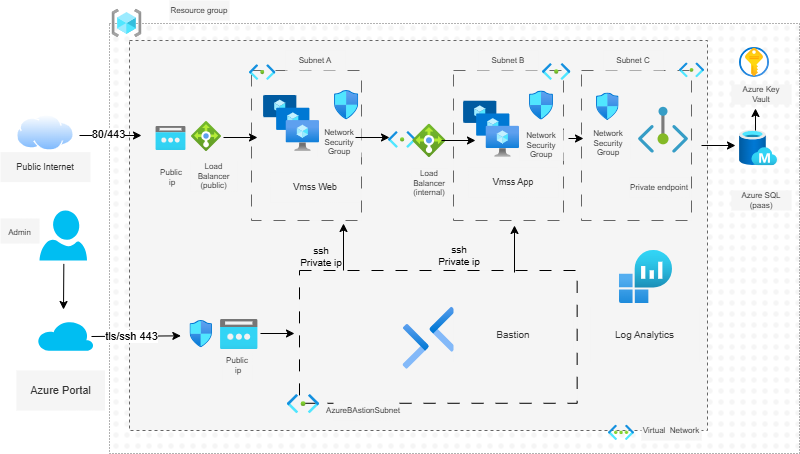

The diagram above was exported from draw.io. Its source (the exported page's mxGraphModel, read from the mxfile embedded in the PNG):
<mxGraphModel dx="778" dy="454" grid="1" gridSize="10" guides="1" tooltips="1" connect="1" arrows="1" fold="1" page="1" pageScale="1" pageWidth="827" pageHeight="1169" math="0" shadow="0">
  <root>
    <mxCell id="0" />
    <mxCell id="1" parent="0" />
    <mxCell id="UqNLJblEknmvhsOM2gfx-1" parent="1" style="rounded=0;whiteSpace=wrap;html=1;fillStyle=dots;dashed=1;dashPattern=1 2;fillColor=#f5f5f5;fontColor=#333333;strokeColor=#666666;" value="" vertex="1">
      <mxGeometry height="430" width="690" x="130" y="33" as="geometry" />
    </mxCell>
    <mxCell id="UqNLJblEknmvhsOM2gfx-2" parent="1" style="text;html=1;whiteSpace=wrap;align=center;verticalAlign=middle;rounded=0;fillColor=#f5f5f5;strokeColor=none;fontColor=#333333;fontSize=8;" value="Resource group" vertex="1">
      <mxGeometry height="20" width="60" x="190" y="10" as="geometry" />
    </mxCell>
    <mxCell id="UqNLJblEknmvhsOM2gfx-3" parent="1" style="rounded=0;whiteSpace=wrap;html=1;dashed=1;fillColor=#f5f5f5;strokeColor=#666666;fontColor=#333333;" value="" vertex="1">
      <mxGeometry height="390" width="578" x="150" y="50" as="geometry" />
    </mxCell>
    <mxCell id="UqNLJblEknmvhsOM2gfx-4" parent="1" style="text;html=1;whiteSpace=wrap;strokeColor=none;fillColor=#f5f5f5;align=center;verticalAlign=middle;rounded=0;fontColor=#333333;fontSize=8;" value="Virtual&amp;nbsp; Network" vertex="1">
      <mxGeometry height="20" width="60" x="662" y="430" as="geometry" />
    </mxCell>
    <mxCell id="UqNLJblEknmvhsOM2gfx-6" parent="1" style="image;aspect=fixed;html=1;points=[];align=center;fontSize=12;image=img/lib/azure2/general/Resource_Groups.svg;" value="" vertex="1">
      <mxGeometry height="28.23" width="30" x="132.5" y="18.77" as="geometry" />
    </mxCell>
    <mxCell id="UqNLJblEknmvhsOM2gfx-7" parent="1" style="image;aspect=fixed;html=1;points=[];align=center;fontSize=12;image=img/lib/azure2/networking/Virtual_Networks.svg;" value="" vertex="1">
      <mxGeometry height="15.52" width="26" x="629" y="434.57" as="geometry" />
    </mxCell>
    <mxCell id="UqNLJblEknmvhsOM2gfx-8" parent="1" style="rounded=0;whiteSpace=wrap;html=1;fillColor=#f5f5f5;fontColor=#333333;strokeColor=#666666;dashed=1;dashPattern=12 12;" value="" vertex="1">
      <mxGeometry height="150" width="110" x="272" y="80" as="geometry" />
    </mxCell>
    <mxCell id="UqNLJblEknmvhsOM2gfx-9" parent="1" style="rounded=0;whiteSpace=wrap;html=1;fillColor=#f5f5f5;fontColor=#333333;strokeColor=#666666;dashed=1;dashPattern=12 12;" value="" vertex="1">
      <mxGeometry height="150" width="110" x="474" y="80" as="geometry" />
    </mxCell>
    <mxCell id="UqNLJblEknmvhsOM2gfx-10" parent="1" style="rounded=0;whiteSpace=wrap;html=1;fillColor=#f5f5f5;fontColor=#333333;strokeColor=#666666;dashed=1;dashPattern=12 12;" value="" vertex="1">
      <mxGeometry height="150" width="110" x="602" y="80" as="geometry" />
    </mxCell>
    <mxCell id="UqNLJblEknmvhsOM2gfx-11" parent="1" style="rounded=0;whiteSpace=wrap;html=1;fillColor=#f5f5f5;fontColor=#333333;strokeColor=default;dashed=1;dashPattern=12 12;" value="" vertex="1">
      <mxGeometry height="132.78" width="277.65" x="320" y="280" as="geometry" />
    </mxCell>
    <mxCell id="UqNLJblEknmvhsOM2gfx-13" parent="1" style="text;html=1;whiteSpace=wrap;strokeColor=none;fillColor=#f5f5f5;align=center;verticalAlign=middle;rounded=0;fontSize=8;fontColor=#333333;" value="Subnet A" vertex="1">
      <mxGeometry height="20" width="60" x="306" y="60" as="geometry" />
    </mxCell>
    <mxCell id="UqNLJblEknmvhsOM2gfx-14" parent="1" style="image;aspect=fixed;html=1;points=[];align=center;fontSize=12;image=img/lib/azure2/networking/Subnet.svg;" value="" vertex="1">
      <mxGeometry height="15.81" width="26.4" x="270" y="74.19" as="geometry" />
    </mxCell>
    <mxCell id="UqNLJblEknmvhsOM2gfx-15" parent="1" style="image;aspect=fixed;html=1;points=[];align=center;fontSize=12;image=img/lib/azure2/networking/Subnet.svg;" value="" vertex="1">
      <mxGeometry height="17.01" width="28.4" x="563" y="72.99" as="geometry" />
    </mxCell>
    <mxCell id="UqNLJblEknmvhsOM2gfx-16" parent="1" style="image;aspect=fixed;html=1;points=[];align=center;fontSize=12;image=img/lib/azure2/networking/Subnet.svg;" value="" vertex="1">
      <mxGeometry height="19.28" width="32.2" x="307.9" y="404" as="geometry" />
    </mxCell>
    <mxCell id="UqNLJblEknmvhsOM2gfx-17" parent="1" style="image;aspect=fixed;html=1;points=[];align=center;fontSize=12;image=img/lib/azure2/networking/Subnet.svg;" value="" vertex="1">
      <mxGeometry height="14.97" width="25" x="700" y="72.39" as="geometry" />
    </mxCell>
    <mxCell id="UqNLJblEknmvhsOM2gfx-18" parent="1" style="image;aspect=fixed;html=1;points=[];align=center;fontSize=12;image=img/lib/azure2/networking/Subnet.svg;" value="" vertex="1">
      <mxGeometry height="16.85" width="28.13" x="409" y="141" as="geometry" />
    </mxCell>
    <mxCell id="UqNLJblEknmvhsOM2gfx-20" parent="1" style="text;html=1;whiteSpace=wrap;strokeColor=none;fillColor=#f5f5f5;align=center;verticalAlign=middle;rounded=0;fontSize=8;fontColor=#333333;" value="AzureBAstionSubnet" vertex="1">
      <mxGeometry height="20" width="60" x="354" y="410" as="geometry" />
    </mxCell>
    <mxCell id="UqNLJblEknmvhsOM2gfx-21" parent="1" style="text;html=1;whiteSpace=wrap;strokeColor=none;fillColor=#f5f5f5;align=center;verticalAlign=middle;rounded=0;fontSize=8;fontColor=#333333;" value="Subnet C" vertex="1">
      <mxGeometry height="20" width="60" x="624" y="60" as="geometry" />
    </mxCell>
    <mxCell id="UqNLJblEknmvhsOM2gfx-22" parent="1" style="text;html=1;whiteSpace=wrap;strokeColor=none;fillColor=#f5f5f5;align=center;verticalAlign=middle;rounded=0;fontSize=8;fontColor=#333333;" value="Subnet B" vertex="1">
      <mxGeometry height="20" width="60" x="499" y="60" as="geometry" />
    </mxCell>
    <mxCell id="UqNLJblEknmvhsOM2gfx-24" parent="1" style="image;aspect=fixed;html=1;points=[];align=center;fontSize=12;image=img/lib/azure2/networking/Load_Balancers.svg;" value="" vertex="1">
      <mxGeometry height="30" width="30" x="212" y="131" as="geometry" />
    </mxCell>
    <mxCell id="UqNLJblEknmvhsOM2gfx-25" parent="1" style="image;aspect=fixed;html=1;points=[];align=center;fontSize=12;image=img/lib/azure2/networking/Load_Balancers.svg;" value="" vertex="1">
      <mxGeometry height="33.37" width="33.37" x="433.25" y="133.63" as="geometry" />
    </mxCell>
    <mxCell id="UqNLJblEknmvhsOM2gfx-26" parent="1" style="text;html=1;whiteSpace=wrap;strokeColor=none;fillColor=#f5f5f5;align=center;verticalAlign=middle;rounded=0;fontSize=8;fontColor=#333333;" value="Load Balance&lt;span style=&quot;background-color: transparent;&quot;&gt;r&lt;/span&gt;&lt;div&gt;&lt;span style=&quot;background-color: transparent;&quot;&gt;(public)&lt;/span&gt;&lt;/div&gt;" vertex="1">
      <mxGeometry height="30.5" width="47" x="211" y="170.5" as="geometry" />
    </mxCell>
    <mxCell id="UqNLJblEknmvhsOM2gfx-27" parent="1" style="text;html=1;whiteSpace=wrap;strokeColor=none;fillColor=#f5f5f5;align=center;verticalAlign=middle;rounded=0;fontSize=8;fontColor=#333333;" value="Load Balance&lt;span style=&quot;background-color: transparent;&quot;&gt;r&lt;/span&gt;&lt;div&gt;&lt;span style=&quot;background-color: transparent;&quot;&gt;(internal)&lt;/span&gt;&lt;/div&gt;" vertex="1">
      <mxGeometry height="30" width="36.25" x="432" y="178" as="geometry" />
    </mxCell>
    <mxCell id="UqNLJblEknmvhsOM2gfx-28" parent="1" style="image;aspect=fixed;html=1;points=[];align=center;fontSize=12;image=img/lib/azure2/networking/Public_IP_Addresses.svg;" value="" vertex="1">
      <mxGeometry height="24" width="30" x="176.5" y="136" as="geometry" />
    </mxCell>
    <mxCell id="UqNLJblEknmvhsOM2gfx-29" parent="1" style="text;html=1;whiteSpace=wrap;strokeColor=none;fillColor=#f5f5f5;align=center;verticalAlign=middle;rounded=0;fontSize=8;fontColor=#333333;" value="&lt;div&gt;&lt;br&gt;&lt;/div&gt;Public&lt;div&gt;&amp;nbsp;ip&lt;div&gt;&lt;br&gt;&lt;/div&gt;&lt;/div&gt;" vertex="1">
      <mxGeometry height="30" width="30" x="176.5" y="171.5" as="geometry" />
    </mxCell>
    <mxCell id="UqNLJblEknmvhsOM2gfx-31" parent="1" style="image;aspect=fixed;html=1;points=[];align=center;fontSize=12;image=img/lib/azure2/security/Key_Vaults.svg;" value="" vertex="1">
      <mxGeometry height="30" width="30" x="760" y="57" as="geometry" />
    </mxCell>
    <mxCell id="UqNLJblEknmvhsOM2gfx-32" parent="1" style="image;aspect=fixed;html=1;points=[];align=center;fontSize=12;image=img/lib/azure2/databases/Managed_Database.svg;" value="" vertex="1">
      <mxGeometry height="35.76" width="38" x="760" y="139.62" as="geometry" />
    </mxCell>
    <mxCell id="UqNLJblEknmvhsOM2gfx-33" parent="1" style="text;html=1;whiteSpace=wrap;strokeColor=none;fillColor=#f5f5f5;align=center;verticalAlign=middle;rounded=0;fontSize=8;fontColor=#333333;" value="Azure SQL&lt;div&gt;(paas)&lt;/div&gt;" vertex="1">
      <mxGeometry height="20" width="60" x="752" y="200" as="geometry" />
    </mxCell>
    <mxCell id="UqNLJblEknmvhsOM2gfx-34" parent="1" style="text;html=1;whiteSpace=wrap;strokeColor=none;fillColor=#f5f5f5;align=center;verticalAlign=middle;rounded=0;fontSize=8;fontColor=#333333;" value="Azure Key&lt;div&gt;Vault&lt;/div&gt;" vertex="1">
      <mxGeometry height="20" width="60" x="752" y="94" as="geometry" />
    </mxCell>
    <mxCell id="UqNLJblEknmvhsOM2gfx-35" parent="1" style="image;aspect=fixed;html=1;points=[];align=center;fontSize=12;image=img/lib/azure2/networking/Network_Security_Groups.svg;" value="" vertex="1">
      <mxGeometry height="29.44" width="24.25" x="355" y="100" as="geometry" />
    </mxCell>
    <mxCell id="UqNLJblEknmvhsOM2gfx-36" parent="1" style="image;aspect=fixed;html=1;points=[];align=center;fontSize=12;image=img/lib/azure2/networking/Network_Security_Groups.svg;" value="" vertex="1">
      <mxGeometry height="27.43" width="22.59" x="617" y="102.57" as="geometry" />
    </mxCell>
    <mxCell id="UqNLJblEknmvhsOM2gfx-37" parent="1" style="image;aspect=fixed;html=1;points=[];align=center;fontSize=12;image=img/lib/azure2/networking/Network_Security_Groups.svg;" value="" vertex="1">
      <mxGeometry height="29.15" width="24" x="550" y="100.42000000000002" as="geometry" />
    </mxCell>
    <mxCell id="UqNLJblEknmvhsOM2gfx-39" parent="1" style="text;html=1;whiteSpace=wrap;strokeColor=none;fillColor=#f5f5f5;align=center;verticalAlign=middle;rounded=0;fontSize=8;fontColor=#333333;" value="Network Security Group" vertex="1">
      <mxGeometry height="30" width="44" x="540" y="140" as="geometry" />
    </mxCell>
    <mxCell id="UqNLJblEknmvhsOM2gfx-40" parent="1" style="text;html=1;whiteSpace=wrap;strokeColor=none;fillColor=#f5f5f5;align=center;verticalAlign=middle;rounded=0;fontSize=8;fontColor=#333333;" value="Private endpoint" vertex="1">
      <mxGeometry height="20" width="60" x="650" y="187" as="geometry" />
    </mxCell>
    <mxCell id="UqNLJblEknmvhsOM2gfx-41" parent="1" style="text;html=1;whiteSpace=wrap;strokeColor=none;fillColor=#f5f5f5;align=center;verticalAlign=middle;rounded=0;fontSize=8;fontColor=#333333;" value="Network Security Group" vertex="1">
      <mxGeometry height="30" width="44" x="607" y="138.31" as="geometry" />
    </mxCell>
    <mxCell id="UqNLJblEknmvhsOM2gfx-42" parent="1" style="text;html=1;whiteSpace=wrap;strokeColor=none;fillColor=#f5f5f5;align=center;verticalAlign=middle;rounded=0;fontSize=8;fontColor=#333333;" value="Network Security Group" vertex="1">
      <mxGeometry height="30" width="44" x="338" y="136.63" as="geometry" />
    </mxCell>
    <mxCell id="UqNLJblEknmvhsOM2gfx-43" parent="1" style="image;aspect=fixed;html=1;points=[];align=center;fontSize=12;image=img/lib/azure2/networking/Private_Endpoint.svg;" value="" vertex="1">
      <mxGeometry height="45.84" width="50" x="659" y="116.83" as="geometry" />
    </mxCell>
    <mxCell id="UqNLJblEknmvhsOM2gfx-44" parent="1" style="image;aspect=fixed;html=1;points=[];align=center;fontSize=12;image=img/lib/azure2/networking/Bastions.svg;" value="" vertex="1">
      <mxGeometry height="62.43" width="53.25" x="423.5" y="316.57" as="geometry" />
    </mxCell>
    <mxCell id="UqNLJblEknmvhsOM2gfx-45" parent="1" style="text;html=1;whiteSpace=wrap;strokeColor=none;fillColor=#f5f5f5;align=center;verticalAlign=middle;rounded=0;fontSize=10;fontColor=#333333;" value="Bastion" vertex="1">
      <mxGeometry height="55" width="120" x="474" y="316.57" as="geometry" />
    </mxCell>
    <mxCell id="UqNLJblEknmvhsOM2gfx-46" parent="1" style="image;aspect=fixed;html=1;points=[];align=center;fontSize=12;image=img/lib/azure2/networking/Public_IP_Addresses.svg;" value="" vertex="1">
      <mxGeometry height="30" width="37.5" x="241" y="329.07" as="geometry" />
    </mxCell>
    <mxCell id="UqNLJblEknmvhsOM2gfx-47" parent="1" style="text;html=1;whiteSpace=wrap;strokeColor=none;fillColor=#f5f5f5;align=center;verticalAlign=middle;rounded=0;fontSize=8;fontColor=#333333;" value="&lt;div&gt;&lt;br&gt;&lt;/div&gt;Public&lt;div&gt;&amp;nbsp;ip&lt;div&gt;&lt;br&gt;&lt;/div&gt;&lt;/div&gt;" vertex="1">
      <mxGeometry height="30" width="30" x="243" y="360.32" as="geometry" />
    </mxCell>
    <mxCell id="UqNLJblEknmvhsOM2gfx-48" parent="1" style="image;aspect=fixed;html=1;points=[];align=center;fontSize=12;image=img/lib/azure2/compute/VM_Scale_Sets.svg;" value="" vertex="1">
      <mxGeometry height="55.9" width="55.9" x="284.1" y="105" as="geometry" />
    </mxCell>
    <mxCell id="UqNLJblEknmvhsOM2gfx-49" parent="1" style="image;aspect=fixed;html=1;points=[];align=center;fontSize=12;image=img/lib/azure2/compute/VM_Scale_Sets.svg;" value="" vertex="1">
      <mxGeometry height="55.9" width="55.9" x="484.1" y="110.73" as="geometry" />
    </mxCell>
    <mxCell id="UqNLJblEknmvhsOM2gfx-50" parent="1" style="image;aspect=fixed;perimeter=ellipsePerimeter;html=1;align=center;shadow=0;dashed=0;spacingTop=3;image=img/lib/active_directory/internet_cloud.svg;" value="" vertex="1">
      <mxGeometry height="36.5" width="57.94" x="37" y="124.13" as="geometry" />
    </mxCell>
    <mxCell id="UqNLJblEknmvhsOM2gfx-51" parent="1" style="text;html=1;whiteSpace=wrap;strokeColor=none;fillColor=#f5f5f5;align=center;verticalAlign=middle;rounded=0;fontSize=9;fontColor=#333333;" value="&lt;div&gt;&lt;br&gt;&lt;/div&gt;Public Internet&lt;div&gt;&lt;div&gt;&lt;br&gt;&lt;/div&gt;&lt;/div&gt;" vertex="1">
      <mxGeometry height="30" width="90" x="20.97" y="161.63" as="geometry" />
    </mxCell>
    <mxCell id="UqNLJblEknmvhsOM2gfx-52" parent="1" style="text;html=1;whiteSpace=wrap;strokeColor=none;fillColor=#f5f5f5;align=center;verticalAlign=middle;rounded=0;fontSize=9;fontColor=#333333;" value="&lt;div&gt;Vmss Web&lt;/div&gt;" vertex="1">
      <mxGeometry height="30" width="90" x="291" y="182" as="geometry" />
    </mxCell>
    <mxCell id="UqNLJblEknmvhsOM2gfx-53" parent="1" style="text;html=1;whiteSpace=wrap;strokeColor=none;fillColor=#f5f5f5;align=center;verticalAlign=middle;rounded=0;fontSize=9;fontColor=#333333;" value="&lt;div&gt;Vmss App&lt;/div&gt;" vertex="1">
      <mxGeometry height="30" width="90" x="489" y="177" as="geometry" />
    </mxCell>
    <mxCell id="UqNLJblEknmvhsOM2gfx-60" parent="1" style="image;aspect=fixed;html=1;points=[];align=center;fontSize=12;image=img/lib/azure2/analytics/Log_Analytics_Workspaces.svg;" value="" vertex="1">
      <mxGeometry height="53" width="53" x="640" y="260" as="geometry" />
    </mxCell>
    <mxCell id="UqNLJblEknmvhsOM2gfx-61" parent="1" style="text;html=1;whiteSpace=wrap;strokeColor=none;fillColor=#f5f5f5;align=center;verticalAlign=middle;rounded=0;fontSize=10;fontColor=#333333;" value="Log Analytics" vertex="1">
      <mxGeometry height="55" width="109" x="611" y="316.57" as="geometry" />
    </mxCell>
    <mxCell id="UqNLJblEknmvhsOM2gfx-62" parent="1" style="verticalLabelPosition=bottom;html=1;verticalAlign=top;align=center;strokeColor=none;fillColor=#00BEF2;shape=mxgraph.azure.cloud;" value="" vertex="1">
      <mxGeometry height="30.32" width="55.94" x="58" y="330" as="geometry" />
    </mxCell>
    <mxCell id="UqNLJblEknmvhsOM2gfx-63" parent="1" style="text;html=1;whiteSpace=wrap;strokeColor=none;fillColor=#f5f5f5;align=center;verticalAlign=middle;rounded=0;fontSize=11;fontColor=#333333;" value="Azure Portal" vertex="1">
      <mxGeometry height="40" width="88.5" x="37" y="380" as="geometry" />
    </mxCell>
    <mxCell id="VOJ9wcE-2K0yD1fgm8-D-4" parent="1" style="verticalLabelPosition=bottom;html=1;verticalAlign=top;align=center;strokeColor=none;fillColor=#00BEF2;shape=mxgraph.azure.user;" value="" vertex="1">
      <mxGeometry height="50" width="47.5" x="60" y="220" as="geometry" />
    </mxCell>
    <mxCell id="VOJ9wcE-2K0yD1fgm8-D-5" parent="1" style="text;html=1;whiteSpace=wrap;strokeColor=none;fillColor=#f5f5f5;align=center;verticalAlign=middle;rounded=0;fontSize=11;fontColor=#333333;" value="&lt;font style=&quot;font-size: 8px;&quot;&gt;Admin&lt;/font&gt;" vertex="1">
      <mxGeometry height="25" width="39.03" x="20.97" y="228" as="geometry" />
    </mxCell>
    <mxCell id="VOJ9wcE-2K0yD1fgm8-D-6" edge="1" parent="1" style="endArrow=classic;html=1;rounded=0;" value="">
      <mxGeometry height="50" relative="1" width="50" as="geometry">
        <mxPoint x="84.33" y="273.41" as="sourcePoint" />
        <mxPoint x="84" y="319" as="targetPoint" />
      </mxGeometry>
    </mxCell>
    <mxCell id="VOJ9wcE-2K0yD1fgm8-D-26" parent="1" style="text;html=1;whiteSpace=wrap;strokeColor=none;fillColor=none;align=center;verticalAlign=middle;rounded=0;fontSize=10;" value="ssh&lt;div&gt;Private ip&lt;/div&gt;" vertex="1">
      <mxGeometry height="30" width="60" x="450" y="250" as="geometry" />
    </mxCell>
    <mxCell id="VOJ9wcE-2K0yD1fgm8-D-27" parent="1" style="image;aspect=fixed;html=1;points=[];align=center;fontSize=12;image=img/lib/azure2/networking/Network_Security_Groups.svg;" value="" vertex="1">
      <mxGeometry height="27.32" width="22.5" x="210.5" y="330" as="geometry" />
    </mxCell>
    <mxCell id="VOJ9wcE-2K0yD1fgm8-D-41" edge="1" parent="1" style="endArrow=classic;html=1;rounded=0;" value="">
      <mxGeometry height="50" relative="1" width="50" as="geometry">
        <mxPoint x="100" y="145" as="sourcePoint" />
        <mxPoint x="162" y="145" as="targetPoint" />
      </mxGeometry>
    </mxCell>
    <mxCell id="VOJ9wcE-2K0yD1fgm8-D-42" connectable="0" parent="VOJ9wcE-2K0yD1fgm8-D-41" style="edgeLabel;html=1;align=center;verticalAlign=middle;resizable=0;points=[];" value="80/443" vertex="1">
      <mxGeometry relative="1" x="-0.0988" y="2" as="geometry">
        <mxPoint as="offset" />
      </mxGeometry>
    </mxCell>
    <mxCell id="VOJ9wcE-2K0yD1fgm8-D-43" edge="1" parent="1" style="endArrow=classic;html=1;rounded=0;entryX=0.177;entryY=0.229;entryDx=0;entryDy=0;entryPerimeter=0;" value="">
      <mxGeometry height="50" relative="1" width="50" as="geometry">
        <mxPoint x="112" y="346" as="sourcePoint" />
        <mxPoint x="201.332" y="345.33947" as="targetPoint" />
      </mxGeometry>
    </mxCell>
    <mxCell id="VOJ9wcE-2K0yD1fgm8-D-48" connectable="0" parent="VOJ9wcE-2K0yD1fgm8-D-43" style="edgeLabel;html=1;align=center;verticalAlign=middle;resizable=0;points=[];" value="tls/ssh 443" vertex="1">
      <mxGeometry relative="1" x="-0.0969" as="geometry">
        <mxPoint as="offset" />
      </mxGeometry>
    </mxCell>
    <mxCell id="VOJ9wcE-2K0yD1fgm8-D-49" edge="1" parent="1" style="endArrow=classic;html=1;rounded=0;" value="">
      <mxGeometry height="50" relative="1" width="50" as="geometry">
        <mxPoint x="281" y="343" as="sourcePoint" />
        <mxPoint x="315" y="343" as="targetPoint" />
      </mxGeometry>
    </mxCell>
    <mxCell id="VOJ9wcE-2K0yD1fgm8-D-50" edge="1" parent="1" style="endArrow=classic;html=1;rounded=0;" value="">
      <mxGeometry height="50" relative="1" width="50" as="geometry">
        <mxPoint x="244" y="147" as="sourcePoint" />
        <mxPoint x="278" y="147" as="targetPoint" />
      </mxGeometry>
    </mxCell>
    <mxCell id="VOJ9wcE-2K0yD1fgm8-D-51" edge="1" parent="1" style="endArrow=classic;html=1;rounded=0;" value="">
      <mxGeometry height="50" relative="1" width="50" as="geometry">
        <mxPoint x="376" y="147" as="sourcePoint" />
        <mxPoint x="410" y="147" as="targetPoint" />
      </mxGeometry>
    </mxCell>
    <mxCell id="VOJ9wcE-2K0yD1fgm8-D-52" edge="1" parent="1" style="endArrow=classic;html=1;rounded=0;" value="">
      <mxGeometry height="50" relative="1" width="50" as="geometry">
        <mxPoint x="462" y="150" as="sourcePoint" />
        <mxPoint x="496" y="150" as="targetPoint" />
      </mxGeometry>
    </mxCell>
    <mxCell id="VOJ9wcE-2K0yD1fgm8-D-53" edge="1" parent="1" style="endArrow=classic;html=1;rounded=0;" value="">
      <mxGeometry height="50" relative="1" width="50" as="geometry">
        <mxPoint x="589" y="148" as="sourcePoint" />
        <mxPoint x="604" y="148" as="targetPoint" />
      </mxGeometry>
    </mxCell>
    <mxCell id="VOJ9wcE-2K0yD1fgm8-D-54" edge="1" parent="1" style="endArrow=classic;html=1;rounded=0;" value="">
      <mxGeometry height="50" relative="1" width="50" as="geometry">
        <mxPoint x="364" y="280" as="sourcePoint" />
        <mxPoint x="364" y="233" as="targetPoint" />
      </mxGeometry>
    </mxCell>
    <mxCell id="VOJ9wcE-2K0yD1fgm8-D-55" parent="1" style="text;html=1;whiteSpace=wrap;strokeColor=none;fillColor=none;align=center;verticalAlign=middle;rounded=0;fontSize=10;" value="ssh&lt;div&gt;Private ip&lt;/div&gt;" vertex="1">
      <mxGeometry height="30" width="60" x="312" y="251" as="geometry" />
    </mxCell>
    <mxCell id="VOJ9wcE-2K0yD1fgm8-D-57" edge="1" parent="1" style="endArrow=classic;html=1;rounded=0;" value="">
      <mxGeometry height="50" relative="1" width="50" as="geometry">
        <mxPoint x="535" y="282" as="sourcePoint" />
        <mxPoint x="535" y="235" as="targetPoint" />
      </mxGeometry>
    </mxCell>
    <mxCell id="VOJ9wcE-2K0yD1fgm8-D-58" edge="1" parent="1" style="endArrow=classic;html=1;rounded=0;" value="">
      <mxGeometry height="50" relative="1" width="50" as="geometry">
        <mxPoint x="722" y="155" as="sourcePoint" />
        <mxPoint x="756" y="155" as="targetPoint" />
      </mxGeometry>
    </mxCell>
    <mxCell id="VOJ9wcE-2K0yD1fgm8-D-59" edge="1" parent="1" style="endArrow=classic;html=1;rounded=0;entryX=0.25;entryY=1;entryDx=0;entryDy=0;" value="">
      <mxGeometry height="50" relative="1" width="50" as="geometry">
        <mxPoint x="776" y="140" as="sourcePoint" />
        <mxPoint x="776" y="118" as="targetPoint" />
      </mxGeometry>
    </mxCell>
  </root>
</mxGraphModel>